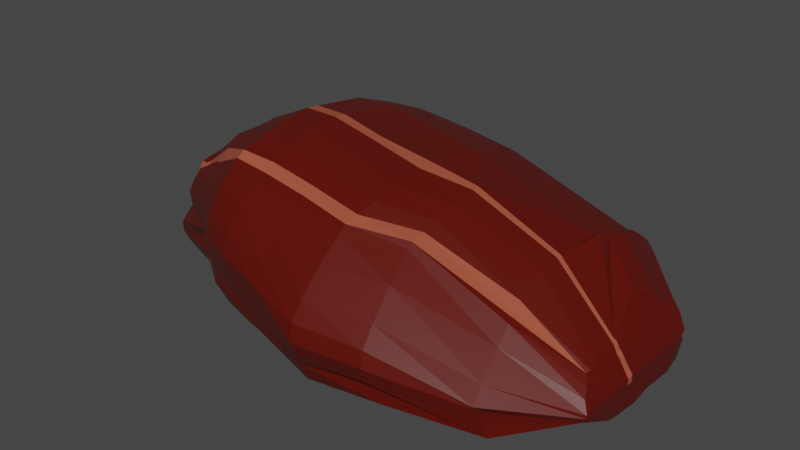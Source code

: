 # Source: Venison_meat.blend  (saved by Blender 2.90.8; exported with 4.5.12 LTS)
import bpy
from mathutils import Matrix  # noqa: F401  (used for matrix-valued properties, if any)

bpy.ops.wm.read_factory_settings(use_empty=True)
scene = bpy.context.scene
scene.name = 'Scene'

# ---- collections
col_collection = bpy.data.collections.new('Collection'); scene.collection.children.link(col_collection)

# ---- materials (node trees are filled in below, after node groups)
mat_meat_main = bpy.data.materials.new('Meat main')
mat_meat_main.alpha_threshold = 0.0
mat_meat_main.line_color = (0.0, 0.0, 0.0, 1.0)
mat_meat_light = bpy.data.materials.new('Meat light')

# ---- material node trees
mat_meat_main.use_nodes = True; mat_meat_main.node_tree.nodes.clear()
_N = mat_meat_main.node_tree.nodes; _L = mat_meat_main.node_tree.links
n0 = _N.new('ShaderNodeOutputMaterial'); n0.name = 'Material Output'; n0.location = (300, 300)
n1 = _N.new('ShaderNodeBsdfPrincipled'); n1.name = 'Principled BSDF'; n1.location = (10, 300)
n1.distribution = 'GGX'
n1.subsurface_method = 'BURLEY'
n1.inputs[0].default_value = (0.1014, 0.003628, 0.0, 1.0)
n1.inputs[2].default_value = 0.4
n1.inputs[3].default_value = 1.45
n1.inputs[27].default_value = (0.0, 0.0, 0.0, 1.0)
n1.inputs[28].default_value = 1.0
_L.new(n1.outputs[0], n0.inputs[0])
n0.is_active_output = True
mat_meat_light.use_nodes = True; mat_meat_light.node_tree.nodes.clear()
_N = mat_meat_light.node_tree.nodes; _L = mat_meat_light.node_tree.links
n0 = _N.new('ShaderNodeBsdfPrincipled'); n0.name = 'Principled BSDF'; n0.location = (10, 300)
n0.distribution = 'GGX'
n0.subsurface_method = 'BURLEY'
n0.inputs[0].default_value = (0.386, 0.08138, 0.04256, 1.0)
n0.inputs[3].default_value = 1.45
n0.inputs[27].default_value = (0.0, 0.0, 0.0, 1.0)
n0.inputs[28].default_value = 1.0
n1 = _N.new('ShaderNodeOutputMaterial'); n1.name = 'Material Output'; n1.location = (300, 300)
_L.new(n0.outputs[0], n1.inputs[0])
n1.is_active_output = True

# ---- world
world_world = bpy.data.worlds.new('World'); scene.world = world_world
world_world.use_nodes = True; world_world.node_tree.nodes.clear()
_N = world_world.node_tree.nodes; _L = world_world.node_tree.links
n0 = _N.new('ShaderNodeOutputWorld'); n0.name = 'World Output'; n0.location = (300, 300)
n1 = _N.new('ShaderNodeBackground'); n1.name = 'Background'; n1.location = (10, 300)
n1.inputs[0].default_value = (0.05088, 0.05088, 0.05088, 1.0)
_L.new(n1.outputs[0], n0.inputs[0])
n0.is_active_output = True
world_world.color = (0.05088, 0.05088, 0.05088)
world_world.use_sun_shadow = False
world_world.sun_shadow_jitter_overblur = 0.0

# ---- meshes
me_cube_001 = bpy.data.meshes.new('Cube.001')
me_cube_001.from_pydata([(-0.3245, -0.5226, 0.002848), (-0.3197, -0.3778, 0.4369), (-0.07517, 1.732, 0.008164), (-0.3235, 1.415, 0.45), (0.3432, -0.5084, 0.007492), (0.3446, -0.3767, 0.4432), (0.5635, 1.467, 0.002569), (0.375, 1.69, 0.2454), (-0.5337, 1.474, 0.008078), (-0.4946, 1.057, 0.01291), (-0.6071, 0.7055, -0.00124), (-0.5821, 0.4454, 0.005234), (-0.5759, 0.2086, 0.005708), (-0.5379, 0.02706, 0.00274), (-0.4208, -0.178, 0.01287), (-0.3251, -0.5269, 0.02414), (-0.3593, -0.5386, 0.07171), (-0.3765, -0.5244, 0.1341), (-0.3411, -0.5047, 0.1962), (-0.3347, -0.4761, 0.2648), (-0.3593, -0.4262, 0.378), (-0.3302, -0.4088, 0.4065), (-0.3922, -0.1868, 0.5518), (-0.4831, 0.03884, 0.6325), (-0.497, 0.2208, 0.6363), (-0.5084, 0.4674, 0.6047), (-0.5043, 0.7385, 0.5662), (-0.4388, 1.371, 0.4032), (-0.4387, 1.399, 0.4063), (-0.1946, 1.644, 0.3056), (-0.2832, 1.691, 0.2415), (-0.2837, 1.717, 0.2078), (-0.2702, 1.753, 0.143), (-0.2442, 1.752, 0.1241), (-0.2662, 1.752, 0.1034), (-0.2557, 1.739, 0.01173), (0.2844, 1.739, 0.01018), (0.2366, 1.747, 0.007297), (0.2157, 1.749, 0.007573), (0.1694, 1.751, 0.006506), (0.1049, 1.752, 0.005984), (0.004401, 1.747, 0.007142), (0.1519, 1.746, 0.09378), (-0.06811, 1.614, 0.3487), (0.1639, 1.669, 0.2832), (0.1589, 1.674, 0.2784), (0.1819, 1.677, 0.2728), (0.3093, 1.68, 0.2647), (0.3364, 1.682, 0.258), (0.3566, 1.686, 0.2515), (0.4137, 1.71, 0.216), (0.4493, 1.725, 0.1915), (0.4698, 1.751, 0.1444), (0.4709, 1.751, 0.1305), (0.4601, 1.751, 0.1125), (0.4437, 1.751, 0.1015), (0.4235, 1.748, 0.0938), (0.4614, -0.1823, 0.01425), (0.5972, 0.01805, 0.003386), (0.6538, 0.1952, 0.007998), (0.7086, 0.4256, 0.003509), (0.7884, 0.6803, -0.003814), (0.7362, 1.032, 0.002443), (0.5943, 1.46, 0.01168), (0.3735, 1.682, 0.2444), (0.4503, 0.931, 0.557), (0.5455, 0.6805, 0.5861), (0.5166, 0.4219, 0.6203), (0.498, 0.1898, 0.6456), (0.491, 0.01813, 0.6606), (0.4126, -0.1967, 0.5547), (0.3525, -0.4018, 0.4447), (0.3768, -0.4235, 0.3925), (0.394, -0.4433, 0.3307), (0.3377, -0.4981, 0.2141), (0.394, -0.5191, 0.1482), (0.3768, -0.5333, 0.08579), (0.3627, -0.5233, 0.04894), (-0.2603, -0.5456, 0.008235), (-0.1818, -0.5572, 0.01079), (-0.01396, -0.5665, 0.009825), (0.03968, -0.5684, 0.01349), (0.1073, -0.5651, 0.01367), (0.1993, -0.5567, 0.01234), (0.2778, -0.5447, 0.0108), (0.2826, -0.3988, 0.4617), (0.2041, -0.4044, 0.4988), (0.1121, -0.4108, 0.5111), (0.04231, -0.4212, 0.4717), (-0.01133, -0.4116, 0.5072), (-0.177, -0.4068, 0.4857), (-0.2555, -0.3993, 0.459), (-0.4331, -0.1775, 0.05615), (-0.471, -0.1958, 0.1745), (-0.4891, -0.1971, 0.248), (-0.504, -0.1986, 0.3254), (-0.4949, -0.1974, 0.4029), (-0.4683, -0.1941, 0.4764), (-0.4223, -0.1901, 0.5249), (-0.5567, 0.03257, 0.06138), (-0.6004, 0.03136, 0.1764), (-0.6159, 0.03522, 0.2635), (-0.6391, 0.03468, 0.3548), (-0.628, 0.03481, 0.4461), (-0.5949, 0.03538, 0.5333), (-0.5342, 0.03603, 0.5765), (-0.5934, 0.2182, 0.06346), (-0.6327, 0.2131, 0.1709), (-0.6399, 0.2214, 0.2587), (-0.6693, 0.2217, 0.3506), (-0.658, 0.2209, 0.4425), (-0.6244, 0.2195, 0.5304), (-0.5628, 0.2178, 0.5807), (-0.606, 0.4601, 0.05146), (-0.6344, 0.4574, 0.1552), (-0.6274, 0.4708, 0.2387), (-0.6646, 0.4719, 0.3261), (-0.6539, 0.4703, 0.4134), (-0.6223, 0.4671, 0.4968), (-0.5641, 0.4635, 0.5541), (-0.6026, 0.7243, 0.03734), (-0.6213, 0.7253, 0.1327), (-0.6019, 0.7425, 0.212), (-0.6458, 0.7439, 0.2951), (-0.6357, 0.742, 0.3782), (-0.6059, 0.7379, 0.4575), (-0.551, 0.7335, 0.5203), (-0.4919, 1.066, 0.04072), (-0.4995, 1.052, 0.1293), (-0.4947, 1.428, 0.149), (-0.5347, 1.416, 0.2087), (-0.5274, 1.402, 0.2681), (-0.506, 1.387, 0.3245), (-0.4667, 1.373, 0.3718), (-0.5625, 1.483, 0.02495), (-0.543, 1.48, 0.06766), (-0.547, 1.487, 0.1236), (-0.5161, 1.477, 0.1812), (-0.5423, 1.463, 0.2384), (-0.5584, 1.432, 0.2906), (-0.5293, 1.416, 0.3373), (-0.1488, 1.754, 0.005938), (-0.158, 1.757, 0.07344), (-0.1655, 1.758, 0.1418), (-0.1685, 1.718, 0.222), (-0.1655, 1.682, 0.2777), (-0.1692, 1.661, 0.3), (-0.1166, 1.643, 0.3355), (0.1734, 1.752, 0.09305), (-0.003233, 1.755, 0.07556), (-0.007894, 1.757, 0.1459), (-0.009878, 1.715, 0.2271), (0.1688, 1.705, 0.2376), (-0.03022, 1.657, 0.3132), (-0.07144, 1.628, 0.353), (0.125, 1.757, 0.006161), (0.1617, 1.757, 0.1261), (0.1621, 1.758, 0.1588), (0.1624, 1.724, 0.2098), (0.1624, 1.707, 0.2367), (0.1626, 1.695, 0.2493), (0.1615, 1.687, 0.2628), (0.2771, 1.754, 0.09372), (0.188, 1.756, 0.1238), (0.1897, 1.757, 0.1545), (0.1908, 1.727, 0.2046), (0.1906, 1.71, 0.2302), (0.1891, 1.698, 0.2437), (0.1856, 1.689, 0.2583), (0.322, 1.752, 0.09395), (0.3298, 1.754, 0.1197), (0.3361, 1.755, 0.1467), (0.3401, 1.73, 0.1949), (0.3392, 1.715, 0.218), (0.3325, 1.702, 0.233), (0.3199, 1.693, 0.249), (0.3595, 1.75, 0.09366), (0.3713, 1.753, 0.1144), (0.3808, 1.753, 0.1371), (0.3868, 1.735, 0.1833), (0.3857, 1.722, 0.2031), (0.3748, 1.709, 0.2203), (0.3553, 1.697, 0.2383), (0.3918, 1.749, 0.09389), (0.4076, 1.752, 0.1084), (0.4204, 1.752, 0.1254), (0.4286, 1.753, 0.1461), (0.4274, 1.731, 0.1867), (0.412, 1.717, 0.2065), (0.3851, 1.704, 0.2271), (0.6548, 1.458, 0.008668), (0.6721, 1.443, 0.08141), (0.6864, 1.436, 0.1378), (0.7159, 1.429, 0.1696), (0.6454, 1.415, 0.2213), (0.5236, 1.394, 0.308), (0.4443, 1.384, 0.3682), (0.7351, 1.029, 0.07788), (0.8082, 1.02, 0.1332), (0.8361, 1.009, 0.2078), (0.8168, 0.9997, 0.2774), (0.7415, 0.9838, 0.3478), (0.6139, 0.9595, 0.4493), (0.4769, 0.9378, 0.535), (0.8276, 0.667, 0.08243), (0.8615, 0.688, 0.1421), (0.8914, 0.6917, 0.2214), (0.873, 0.6931, 0.3002), (0.8107, 0.6913, 0.3775), (0.7019, 0.6872, 0.4789), (0.5804, 0.6827, 0.5645), (0.7695, 0.4115, 0.08709), (0.7919, 0.4312, 0.177), (0.8065, 0.4309, 0.261), (0.8161, 0.432, 0.3355), (0.7644, 0.4304, 0.4183), (0.6707, 0.4272, 0.5191), (0.5617, 0.4237, 0.5982), (0.7119, 0.171, 0.1144), (0.7191, 0.1914, 0.2075), (0.7488, 0.1942, 0.282), (0.7593, 0.1946, 0.3652), (0.7201, 0.1938, 0.454), (0.6444, 0.1923, 0.5537), (0.5503, 0.1907, 0.6247), (0.6497, -0.00268, 0.1207), (0.6616, 0.01685, 0.2047), (0.6831, 0.01708, 0.2869), (0.6937, 0.01654, 0.3723), (0.6639, 0.01667, 0.4616), (0.6027, 0.01725, 0.5567), (0.5222, 0.01789, 0.6298), (0.502, -0.2174, 0.1291), (0.489, -0.2028, 0.2029), (0.523, -0.2058, 0.2683), (0.5319, -0.2073, 0.3429), (0.5138, -0.2061, 0.4194), (0.4737, -0.2028, 0.4967), (0.4182, -0.1988, 0.5595), (0.2861, -0.546, 0.08532), (0.3012, -0.5425, 0.143), (0.3135, -0.5299, 0.2074), (0.3184, -0.4805, 0.3231), (0.3135, -0.4608, 0.4105), (0.3012, -0.442, 0.454), (0.2909, -0.4262, 0.4453), (0.2034, -0.5594, 0.09739), (0.2118, -0.5577, 0.1601), (0.2195, -0.5458, 0.2279), (0.2228, -0.4999, 0.3447), (0.2195, -0.4829, 0.4149), (0.2118, -0.4627, 0.4559), (0.2082, -0.4428, 0.4499), (0.109, -0.573, 0.09108), (0.1128, -0.572, 0.1572), (0.1164, -0.56, 0.2278), (0.118, -0.5138, 0.3458), (0.1164, -0.4961, 0.4185), (0.1128, -0.4744, 0.4621), (0.1138, -0.4522, 0.4591), (0.03968, -0.5779, 0.0885), (0.03968, -0.577, 0.1557), (0.03968, -0.5648, 0.2275), (0.03968, -0.5184, 0.3462), (0.03968, -0.5004, 0.4199), (0.03968, -0.4783, 0.4647), (0.04231, -0.4554, 0.4627), (-0.0149, -0.5744, 0.08724), (-0.01694, -0.5734, 0.1533), (-0.01892, -0.5614, 0.2239), (-0.0198, -0.5145, 0.3419), (-0.01892, -0.4968, 0.4145), (-0.01431, -0.4821, 0.42), (-0.01227, -0.4529, 0.4552), (-0.1859, -0.5641, 0.08459), (-0.1944, -0.5625, 0.1473), (-0.202, -0.5505, 0.2151), (-0.2053, -0.5023, 0.3315), (-0.202, -0.4853, 0.4018), (-0.1895, -0.4675, 0.4297), (-0.1811, -0.4404, 0.4635), (-0.2686, -0.5469, 0.08276), (-0.2838, -0.5434, 0.1405), (-0.296, -0.5309, 0.2049), (-0.3009, -0.4793, 0.3296), (-0.296, -0.4708, 0.3554), (-0.2789, -0.4494, 0.4131), (-0.2638, -0.4267, 0.4427), (-0.3798, 1.486, 0.01336), (-0.175, 1.507, 0.009955), (0.2007, 1.74, 0.09367), (0.3438, 1.468, 0.0001828), (0.4286, 1.465, 0.004364), (0.5084, 1.46, 0.005477), (0.5626, 1.454, 0.01022), (-0.2667, 0.9633, 0.01772), (-0.1822, 1.465, 0.002042), (-0.09836, 1.454, 0.002536), (0.3945, 1.048, -0.002678), (0.5779, 1.053, -0.003252), (0.6186, 1.06, -0.001215), (0.6682, 1.036, 0.01851), (-0.279, 0.4917, 0.02212), (-0.2026, 0.7503, -0.0003927), (-0.08674, 0.7401, -0.001465), (0.3954, 0.6925, 0.008245), (0.5713, 0.6954, 0.009258), (0.6327, 0.7009, 0.01194), (0.7118, 0.6867, 0.0123), (-0.3043, 0.3647, 0.01373), (-0.2327, 0.4806, 0.007077), (-0.1108, 0.4726, 0.00335), (0.3049, 0.4352, 0.000817), (0.4753, 0.4375, 0.003489), (0.5605, 0.4418, -0.0001592), (0.6427, 0.4306, 0.01991), (-0.3207, 0.1532, 0.013), (-0.2531, 0.2314, 0.0124), (-0.1247, 0.2252, 0.005725), (0.2055, 0.1994, 0.002997), (0.3688, 0.2013, 0.007567), (0.4742, 0.2051, 0.006924), (0.5735, 0.1982, 0.02291), (-0.3293, -0.02773, 0.01115), (-0.2529, 0.03971, 0.01114), (-0.1254, 0.03396, 0.00328), (0.139, 0.01601, 0.0006501), (0.2919, 0.01797, 0.006173), (0.4059, 0.02208, 0.0067), (0.5118, 0.01929, 0.01826), (-0.3303, -0.2393, 0.007804), (-0.2109, -0.1777, 0.02019), (-0.1034, -0.1835, 0.01365), (0.07262, -0.1933, 0.01176), (0.1952, -0.1912, 0.01698), (0.2933, -0.1862, 0.02499), (0.3939, -0.1838, 0.01851), (0.3571, 1.37, 0.4243), (0.2764, 1.363, 0.4539), (0.2013, 1.363, 0.4765), (0.09975, 1.362, 0.4914), (0.0722, 1.36, 0.493), (-0.1682, 1.396, 0.5), (-0.2406, 1.395, 0.4717), (0.3773, 0.931, 0.568), (0.3085, 0.9502, 0.5942), (0.2061, 0.9481, 0.6268), (0.08659, 0.9458, 0.6474), (0.04926, 0.9444, 0.6494), (-0.1781, 1.366, 0.483), (-0.3605, 1.381, 0.4277), (0.4799, 0.6824, 0.6037), (0.3988, 0.7021, 0.6373), (0.2885, 0.7059, 0.6683), (0.1274, 0.7075, 0.6864), (0.04854, 0.7245, 0.6852), (-0.197, 0.7514, 0.6672), (-0.4124, 0.7544, 0.5976), (0.4594, 0.4234, 0.6429), (0.3675, 0.4388, 0.6845), (0.2499, 0.4418, 0.7144), (0.1027, 0.443, 0.7306), (0.04889, 0.4422, 0.7266), (-0.2269, 0.4775, 0.7041), (-0.4215, 0.4798, 0.6393), (0.4471, 0.1904, 0.675), (0.3431, 0.2, 0.7257), (0.2177, 0.2012, 0.7543), (0.08115, 0.2018, 0.768), (0.01871, 0.2016, 0.7608), (-0.247, 0.2264, 0.7332), (-0.4209, 0.2288, 0.6714), (0.4531, 0.02009, 0.6862), (0.3183, 0.02227, 0.7232), (0.1928, 0.02146, 0.7495), (0.06781, 0.02111, 0.7612), (0.002308, 0.02167, 0.7522), (-0.2468, 0.03991, 0.7226), (-0.4005, 0.04332, 0.6655), (0.3485, -0.199, 0.6002), (0.2521, -0.2365, 0.6279), (0.15, -0.2039, 0.6456), (0.05524, -0.2053, 0.6538), (-0.002983, -0.2038, 0.645), (-0.2056, -0.1921, 0.6189), (-0.3199, -0.1867, 0.5972)], [], [(92, 93, 100, 99), (93, 94, 101, 100), (94, 95, 102, 101), (95, 96, 103, 102), (96, 97, 104, 103), (97, 98, 105, 104), (99, 100, 107, 106), (100, 101, 108, 107), (101, 102, 109, 108), (102, 103, 110, 109), (103, 104, 111, 110), (104, 105, 112, 111), (106, 107, 114, 113), (107, 108, 115, 114), (108, 109, 116, 115), (109, 110, 117, 116), (110, 111, 118, 117), (111, 112, 119, 118), (113, 114, 121, 120), (114, 115, 122, 121), (115, 116, 123, 122), (116, 117, 124, 123), (117, 118, 125, 124), (118, 119, 126, 125), (120, 121, 128, 127), (121, 122, 129, 128), (122, 123, 130, 129), (123, 124, 131, 130), (124, 125, 132, 131), (125, 126, 133, 132), (127, 128, 135, 134), (128, 129, 136, 135), (129, 130, 137, 136), (130, 131, 138, 137), (131, 132, 139, 138), (132, 133, 140, 139), (0, 15, 92, 14), (15, 16, 93, 92), (16, 17, 94, 93), (17, 18, 95, 94), (18, 19, 96, 95), (19, 20, 97, 96), (20, 21, 98, 97), (21, 1, 22, 98), (98, 22, 23, 105), (105, 23, 24, 112), (112, 24, 25, 119), (119, 25, 26, 126), (126, 26, 27, 133), (133, 27, 28, 140), (140, 28, 3, 29), (139, 140, 29, 30), (138, 139, 30, 31), (137, 138, 31, 32), (136, 137, 32, 33), (135, 136, 33, 34), (134, 135, 34, 35), (8, 134, 35, 2), (9, 127, 134, 8), (10, 120, 127, 9), (11, 113, 120, 10), (12, 106, 113, 11), (13, 99, 106, 12), (14, 92, 99, 13), (141, 142, 149, 148), (142, 143, 150, 149), (143, 144, 151, 150), (144, 145, 152, 151), (145, 146, 153, 152), (146, 147, 154, 153), (148, 149, 156, 155), (149, 150, 157, 156), (150, 151, 158, 157), (151, 152, 159, 158), (152, 153, 160, 159), (153, 154, 161, 160), (155, 156, 163, 162), (156, 157, 164, 163), (157, 158, 165, 164), (158, 159, 166, 165), (159, 160, 167, 166), (160, 161, 168, 167), (162, 163, 170, 169), (163, 164, 171, 170), (164, 165, 172, 171), (165, 166, 173, 172), (166, 167, 174, 173), (167, 168, 175, 174), (169, 170, 177, 176), (170, 171, 178, 177), (171, 172, 179, 178), (172, 173, 180, 179), (173, 174, 181, 180), (174, 175, 182, 181), (176, 177, 184, 183), (177, 178, 185, 184), (178, 179, 186, 185), (179, 180, 187, 186), (180, 181, 188, 187), (181, 182, 189, 188), (2, 35, 141, 42), (35, 34, 142, 141), (34, 33, 143, 142), (33, 32, 144, 143), (32, 31, 145, 144), (31, 30, 146, 145), (30, 29, 147, 146), (29, 3, 43, 147), (147, 43, 44, 154), (154, 44, 45, 161), (161, 45, 46, 168), (168, 46, 47, 175), (175, 47, 48, 182), (182, 48, 49, 189), (189, 49, 7, 50), (188, 189, 50, 51), (187, 188, 51, 52), (186, 187, 52, 53), (185, 186, 53, 54), (184, 185, 54, 55), (183, 184, 55, 56), (36, 183, 56, 6), (37, 176, 183, 36), (38, 169, 176, 37), (39, 162, 169, 38), (40, 155, 162, 39), (41, 148, 155, 40), (42, 141, 148, 41), (190, 191, 198, 197), (191, 192, 199, 198), (192, 193, 200, 199), (193, 194, 201, 200), (194, 195, 202, 201), (195, 196, 203, 202), (197, 198, 205, 204), (198, 199, 206, 205), (199, 200, 207, 206), (200, 201, 208, 207), (201, 202, 209, 208), (202, 203, 210, 209), (204, 205, 212, 211), (205, 206, 213, 212), (206, 207, 214, 213), (207, 208, 215, 214), (208, 209, 216, 215), (209, 210, 217, 216), (211, 212, 219, 218), (212, 213, 220, 219), (213, 214, 221, 220), (214, 215, 222, 221), (215, 216, 223, 222), (216, 217, 224, 223), (218, 219, 226, 225), (219, 220, 227, 226), (220, 221, 228, 227), (221, 222, 229, 228), (222, 223, 230, 229), (223, 224, 231, 230), (225, 226, 233, 232), (226, 227, 234, 233), (227, 228, 235, 234), (228, 229, 236, 235), (229, 230, 237, 236), (230, 231, 238, 237), (6, 56, 190, 63), (56, 55, 191, 190), (55, 54, 192, 191), (54, 53, 193, 192), (53, 52, 194, 193), (52, 51, 195, 194), (51, 50, 196, 195), (50, 7, 64, 196), (196, 64, 65, 203), (203, 65, 66, 210), (210, 66, 67, 217), (217, 67, 68, 224), (224, 68, 69, 231), (231, 69, 70, 238), (238, 70, 5, 71), (237, 238, 71, 72), (236, 237, 72, 73), (235, 236, 73, 74), (234, 235, 74, 75), (233, 234, 75, 76), (232, 233, 76, 77), (57, 232, 77, 4), (58, 225, 232, 57), (59, 218, 225, 58), (60, 211, 218, 59), (61, 204, 211, 60), (62, 197, 204, 61), (63, 190, 197, 62), (239, 240, 247, 246), (240, 241, 248, 247), (241, 242, 249, 248), (242, 243, 250, 249), (243, 244, 251, 250), (244, 245, 252, 251), (246, 247, 254, 253), (247, 248, 255, 254), (248, 249, 256, 255), (249, 250, 257, 256), (250, 251, 258, 257), (251, 252, 259, 258), (253, 254, 261, 260), (254, 255, 262, 261), (255, 256, 263, 262), (256, 257, 264, 263), (257, 258, 265, 264), (258, 259, 266, 265), (260, 261, 268, 267), (261, 262, 269, 268), (262, 263, 270, 269), (263, 264, 271, 270), (264, 265, 272, 271), (265, 266, 273, 272), (267, 268, 275, 274), (268, 269, 276, 275), (269, 270, 277, 276), (270, 271, 278, 277), (271, 272, 279, 278), (272, 273, 280, 279), (274, 275, 282, 281), (275, 276, 283, 282), (276, 277, 284, 283), (277, 278, 285, 284), (278, 279, 286, 285), (279, 280, 287, 286), (4, 77, 239, 84), (77, 76, 240, 239), (76, 75, 241, 240), (75, 74, 242, 241), (74, 73, 243, 242), (73, 72, 244, 243), (72, 71, 245, 244), (71, 5, 85, 245), (245, 85, 86, 252), (252, 86, 87, 259), (259, 87, 88, 266), (266, 88, 89, 273), (273, 89, 90, 280), (280, 90, 91, 287), (287, 91, 1, 21), (286, 287, 21, 20), (285, 286, 20, 19), (284, 285, 19, 18), (283, 284, 18, 17), (282, 283, 17, 16), (281, 282, 16, 15), (78, 281, 15, 0), (79, 274, 281, 78), (80, 267, 274, 79), (81, 260, 267, 80), (82, 253, 260, 81), (83, 246, 253, 82), (84, 239, 246, 83), (288, 289, 296, 295), (289, 290, 297, 296), (290, 291, 298, 297), (291, 292, 299, 298), (292, 293, 300, 299), (293, 294, 301, 300), (295, 296, 303, 302), (296, 297, 304, 303), (297, 298, 305, 304), (298, 299, 306, 305), (299, 300, 307, 306), (300, 301, 308, 307), (302, 303, 310, 309), (303, 304, 311, 310), (304, 305, 312, 311), (305, 306, 313, 312), (306, 307, 314, 313), (307, 308, 315, 314), (309, 310, 317, 316), (310, 311, 318, 317), (311, 312, 319, 318), (312, 313, 320, 319), (313, 314, 321, 320), (314, 315, 322, 321), (316, 317, 324, 323), (317, 318, 325, 324), (318, 319, 326, 325), (319, 320, 327, 326), (320, 321, 328, 327), (321, 322, 329, 328), (323, 324, 331, 330), (324, 325, 332, 331), (325, 326, 333, 332), (326, 327, 334, 333), (327, 328, 335, 334), (328, 329, 336, 335), (2, 42, 288, 8), (42, 41, 289, 288), (41, 40, 290, 289), (40, 39, 291, 290), (39, 38, 292, 291), (38, 37, 293, 292), (37, 36, 294, 293), (36, 6, 63, 294), (294, 63, 62, 301), (301, 62, 61, 308), (308, 61, 60, 315), (315, 60, 59, 322), (322, 59, 58, 329), (329, 58, 57, 336), (336, 57, 4, 84), (335, 336, 84, 83), (334, 335, 83, 82), (333, 334, 82, 81), (332, 333, 81, 80), (331, 332, 80, 79), (330, 331, 79, 78), (14, 330, 78, 0), (13, 323, 330, 14), (12, 316, 323, 13), (11, 309, 316, 12), (10, 302, 309, 11), (9, 295, 302, 10), (8, 288, 295, 9), (337, 338, 345, 344), (338, 339, 346, 345), (339, 340, 347, 346), (340, 341, 348, 347), (341, 342, 349, 348), (342, 343, 350, 349), (344, 345, 352, 351), (345, 346, 353, 352), (346, 347, 354, 353), (347, 348, 355, 354), (348, 349, 356, 355), (349, 350, 357, 356), (351, 352, 359, 358), (352, 353, 360, 359), (353, 354, 361, 360), (354, 355, 362, 361), (355, 356, 363, 362), (356, 357, 364, 363), (358, 359, 366, 365), (359, 360, 367, 366), (360, 361, 368, 367), (361, 362, 369, 368), (362, 363, 370, 369), (363, 364, 371, 370), (365, 366, 373, 372), (366, 367, 374, 373), (367, 368, 375, 374), (368, 369, 376, 375), (369, 370, 377, 376), (370, 371, 378, 377), (372, 373, 380, 379), (373, 374, 381, 380), (374, 375, 382, 381), (375, 376, 383, 382), (376, 377, 384, 383), (377, 378, 385, 384), (7, 49, 337, 64), (49, 48, 338, 337), (48, 47, 339, 338), (47, 46, 340, 339), (46, 45, 341, 340), (45, 44, 342, 341), (44, 43, 343, 342), (43, 3, 28, 343), (343, 28, 27, 350), (350, 27, 26, 357), (357, 26, 25, 364), (364, 25, 24, 371), (371, 24, 23, 378), (378, 23, 22, 385), (385, 22, 1, 91), (384, 385, 91, 90), (383, 384, 90, 89), (382, 383, 89, 88), (381, 382, 88, 87), (380, 381, 87, 86), (379, 380, 86, 85), (70, 379, 85, 5), (69, 372, 379, 70), (68, 365, 372, 69), (67, 358, 365, 68), (66, 351, 358, 67), (65, 344, 351, 66), (64, 337, 344, 65)])
me_cube_001.polygons.foreach_set('material_index', [0, 0, 0, 0, 0, 0, 0, 0, 0, 0, 0, 0, 0, 0, 0, 0, 0, 0, 0, 0, 0, 0, 0, 0, 0, 0, 0, 0, 0, 0, 0, 0, 0, 0, 0, 0, 0, 0, 0, 0, 0, 0, 0, 0, 0, 0, 0, 0, 0, 0, 0, 0, 0, 0, 0, 0, 0, 0, 0, 0, 0, 0, 0, 0, 0, 0, 0, 0, 0, 0, 0, 0, 0, 0, 0, 0, 0, 1, 1, 1, 1, 1, 0, 0, 0, 0, 0, 0, 0, 0, 0, 0, 0, 0, 0, 0, 0, 0, 0, 0, 0, 0, 0, 0, 0, 0, 0, 0, 0, 0, 1, 0, 0, 0, 0, 0, 0, 0, 0, 0, 0, 0, 0, 0, 0, 0, 0, 0, 0, 0, 0, 0, 0, 0, 0, 0, 0, 0, 0, 0, 0, 0, 0, 0, 0, 0, 0, 0, 0, 0, 0, 0, 0, 0, 0, 0, 0, 0, 0, 0, 0, 0, 0, 0, 0, 0, 0, 0, 0, 0, 0, 0, 0, 0, 0, 0, 0, 0, 0, 0, 0, 0, 0, 0, 0, 0, 0, 0, 0, 0, 0, 0, 0, 0, 0, 0, 0, 0, 0, 0, 0, 0, 0, 0, 0, 0, 0, 0, 0, 0, 1, 1, 1, 1, 1, 1, 0, 0, 0, 0, 0, 0, 0, 0, 0, 0, 0, 0, 0, 0, 0, 0, 0, 1, 1, 1, 0, 0, 0, 1, 0, 0, 0, 0, 0, 0, 0, 0, 0, 0, 0, 0, 1, 0, 0, 0, 0, 0, 0, 0, 0, 0, 0, 0, 0, 0, 0, 0, 0, 0, 0, 0, 0, 0, 0, 0, 0, 0, 0, 0, 0, 0, 0, 0, 0, 0, 0, 0, 0, 0, 0, 0, 0, 0, 0, 0, 0, 0, 0, 0, 0, 0, 0, 0, 0, 0, 0, 0, 0, 0, 0, 0, 0, 0, 0, 0, 0, 0, 0, 0, 0, 0, 0, 1, 0, 0, 0, 0, 0, 1, 0, 0, 0, 0, 0, 1, 0, 0, 0, 0, 0, 1, 0, 0, 0, 0, 0, 1, 0, 0, 0, 0, 0, 1, 0, 0, 0, 0, 0, 0, 1, 0, 0, 0, 0, 0, 0, 0, 0, 0, 0, 0, 0, 1, 0, 0, 0, 1, 1, 1, 1, 1, 1, 1])
_uv = me_cube_001.uv_layers.new(name='UVMap')
_uv.uv.foreach_set('vector', [0.4062, 0.07319, 0.4375, 0.07319, 0.4375, 0.1097, 0.4062, 0.1097, 0.4375, 0.07319, 0.4687, 0.07319, 0.4687, 0.1097, 0.4375, 0.1097, 0.4687, 0.07319, 0.5, 0.07319, 0.5, 0.1097, 0.4687, 0.1097, 0.5, 0.07319, 0.5312, 0.07319, 0.5312, 0.1097, 0.5, 0.1097, 0.5312, 0.07319, 0.5625, 0.07319, 0.5625, 0.1097, 0.5312, 0.1097, 0.5625, 0.07319, 0.5938, 0.07319, 0.5938, 0.1097, 0.5625, 0.1097, 0.4062, 0.1097, 0.4375, 0.1097, 0.4375, 0.1358, 0.4062, 0.1358, 0.4375, 0.1097, 0.4687, 0.1097, 0.4688, 0.1358, 0.4375, 0.1358, 0.4687, 0.1097, 0.5, 0.1097, 0.5, 0.1358, 0.4688, 0.1358, 0.5, 0.1097, 0.5312, 0.1097, 0.5312, 0.1358, 0.5, 0.1358, 0.5312, 0.1097, 0.5625, 0.1097, 0.5625, 0.1358, 0.5312, 0.1358, 0.5625, 0.1097, 0.5938, 0.1097, 0.5938, 0.1358, 0.5625, 0.1358, 0.4062, 0.1358, 0.4375, 0.1358, 0.4375, 0.1625, 0.4062, 0.1625, 0.4375, 0.1358, 0.4688, 0.1358, 0.4688, 0.1625, 0.4375, 0.1625, 0.4688, 0.1358, 0.5, 0.1358, 0.5, 0.1625, 0.4688, 0.1625, 0.5, 0.1358, 0.5312, 0.1358, 0.5312, 0.1625, 0.5, 0.1625, 0.5312, 0.1358, 0.5625, 0.1358, 0.5625, 0.1625, 0.5312, 0.1625, 0.5625, 0.1358, 0.5938, 0.1358, 0.5938, 0.1625, 0.5625, 0.1625, 0.4062, 0.1625, 0.4375, 0.1625, 0.4375, 0.1779, 0.4062, 0.1779, 0.4375, 0.1625, 0.4688, 0.1625, 0.4688, 0.1779, 0.4375, 0.1779, 0.4688, 0.1625, 0.5, 0.1625, 0.5, 0.1779, 0.4688, 0.1779, 0.5, 0.1625, 0.5312, 0.1625, 0.5312, 0.1779, 0.5, 0.1779, 0.5312, 0.1625, 0.5625, 0.1625, 0.5625, 0.1779, 0.5312, 0.1779, 0.5625, 0.1625, 0.5938, 0.1625, 0.5938, 0.1779, 0.5625, 0.1779, 0.4062, 0.1779, 0.4375, 0.1779, 0.4375, 0.1875, 0.4063, 0.1875, 0.4375, 0.1779, 0.4688, 0.1779, 0.4688, 0.1875, 0.4375, 0.1875, 0.4688, 0.1779, 0.5, 0.1779, 0.5, 0.1875, 0.4688, 0.1875, 0.5, 0.1779, 0.5312, 0.1779, 0.5312, 0.1875, 0.5, 0.1875, 0.5312, 0.1779, 0.5625, 0.1779, 0.5625, 0.1875, 0.5312, 0.1875, 0.5625, 0.1779, 0.5938, 0.1779, 0.5938, 0.1875, 0.5625, 0.1875, 0.4063, 0.1875, 0.4375, 0.1875, 0.4375, 0.2188, 0.4063, 0.2188, 0.4375, 0.1875, 0.4688, 0.1875, 0.4688, 0.2188, 0.4375, 0.2188, 0.4688, 0.1875, 0.5, 0.1875, 0.5, 0.2188, 0.4688, 0.2188, 0.5, 0.1875, 0.5312, 0.1875, 0.5313, 0.2188, 0.5, 0.2188, 0.5312, 0.1875, 0.5625, 0.1875, 0.5625, 0.2188, 0.5313, 0.2188, 0.5625, 0.1875, 0.5938, 0.1875, 0.5938, 0.2188, 0.5625, 0.2188, 0.375, 0.01671, 0.4063, 0.0, 0.4062, 0.07319, 0.375, 0.07319, 0.4063, 0.0, 0.4375, 0.0, 0.4375, 0.07319, 0.4062, 0.07319, 0.4375, 0.0, 0.4688, 0.0, 0.4687, 0.07319, 0.4375, 0.07319, 0.4688, 0.0, 0.5, 0.0, 0.5, 0.07319, 0.4687, 0.07319, 0.5, 0.0, 0.5313, 0.0, 0.5312, 0.07319, 0.5, 0.07319, 0.5313, 0.0, 0.5625, 0.0, 0.5625, 0.07319, 0.5312, 0.07319, 0.5625, 0.0, 0.5938, 0.0, 0.5938, 0.07319, 0.5625, 0.07319, 0.5938, 0.0, 0.625, 0.01671, 0.625, 0.07319, 0.5938, 0.07319, 0.5938, 0.07319, 0.625, 0.07319, 0.625, 0.1097, 0.5938, 0.1097, 0.5938, 0.1097, 0.625, 0.1097, 0.625, 0.1358, 0.5938, 0.1358, 0.5938, 0.1358, 0.625, 0.1358, 0.625, 0.1625, 0.5938, 0.1625, 0.5938, 0.1625, 0.625, 0.1625, 0.625, 0.1779, 0.5938, 0.1779, 0.5938, 0.1779, 0.625, 0.1779, 0.625, 0.1875, 0.5938, 0.1875, 0.5938, 0.1875, 0.625, 0.1875, 0.625, 0.2188, 0.5938, 0.2188, 0.5938, 0.2188, 0.625, 0.2188, 0.625, 0.25, 0.5938, 0.25, 0.5625, 0.2188, 0.5938, 0.2188, 0.5938, 0.25, 0.5625, 0.25, 0.5313, 0.2188, 0.5625, 0.2188, 0.5625, 0.25, 0.5312, 0.25, 0.5, 0.2188, 0.5313, 0.2188, 0.5312, 0.25, 0.5, 0.25, 0.4688, 0.2188, 0.5, 0.2188, 0.5, 0.25, 0.4688, 0.25, 0.4375, 0.2188, 0.4688, 0.2188, 0.4688, 0.25, 0.4375, 0.25, 0.4063, 0.2188, 0.4375, 0.2188, 0.4375, 0.25, 0.4063, 0.25, 0.375, 0.2188, 0.4063, 0.2188, 0.4063, 0.25, 0.375, 0.25, 0.375, 0.1875, 0.4063, 0.1875, 0.4063, 0.2188, 0.375, 0.2188, 0.375, 0.1779, 0.4062, 0.1779, 0.4063, 0.1875, 0.375, 0.1875, 0.375, 0.1625, 0.4062, 0.1625, 0.4062, 0.1779, 0.375, 0.1779, 0.375, 0.1358, 0.4062, 0.1358, 0.4062, 0.1625, 0.375, 0.1625, 0.375, 0.1097, 0.4062, 0.1097, 0.4062, 0.1358, 0.375, 0.1358, 0.375, 0.07319, 0.4062, 0.07319, 0.4062, 0.1097, 0.375, 0.1097, 0.4062, 0.2812, 0.4375, 0.2812, 0.4372, 0.3121, 0.4058, 0.312, 0.4375, 0.2812, 0.4687, 0.2812, 0.4686, 0.3122, 0.4372, 0.3121, 0.4687, 0.2812, 0.5, 0.2812, 0.5, 0.3123, 0.4686, 0.3122, 0.5, 0.2812, 0.5313, 0.2812, 0.5314, 0.3122, 0.5, 0.3123, 0.5313, 0.2812, 0.5625, 0.2812, 0.5628, 0.3121, 0.5314, 0.3122, 0.5625, 0.2812, 0.5938, 0.2812, 0.5942, 0.312, 0.5628, 0.3121, 0.4058, 0.312, 0.4372, 0.3121, 0.4346, 0.3689, 0.4015, 0.3673, 0.4372, 0.3121, 0.4686, 0.3122, 0.4673, 0.3699, 0.4346, 0.3689, 0.4686, 0.3122, 0.5, 0.3123, 0.5, 0.3702, 0.4673, 0.3699, 0.5, 0.3123, 0.5314, 0.3122, 0.5327, 0.3699, 0.5, 0.3702, 0.5314, 0.3122, 0.5628, 0.3121, 0.5654, 0.3689, 0.5327, 0.3699, 0.5628, 0.3121, 0.5942, 0.312, 0.5985, 0.3673, 0.5654, 0.3689, 0.4015, 0.3673, 0.4346, 0.3689, 0.4319, 0.4071, 0.397, 0.4039, 0.4346, 0.3689, 0.4673, 0.3699, 0.4661, 0.409, 0.4319, 0.4071, 0.4673, 0.3699, 0.5, 0.3702, 0.5, 0.4097, 0.4661, 0.409, 0.5, 0.3702, 0.5327, 0.3699, 0.5339, 0.409, 0.5, 0.4097, 0.5327, 0.3699, 0.5654, 0.3689, 0.5681, 0.4071, 0.5339, 0.409, 0.5654, 0.3689, 0.5985, 0.3673, 0.603, 0.4039, 0.5681, 0.4071, 0.397, 0.4039, 0.4319, 0.4071, 0.429, 0.4402, 0.392, 0.435, 0.4319, 0.4071, 0.4661, 0.409, 0.4648, 0.4432, 0.429, 0.4402, 0.4661, 0.409, 0.5, 0.4097, 0.5, 0.4442, 0.4648, 0.4432, 0.5, 0.4097, 0.5339, 0.409, 0.5352, 0.4432, 0.5, 0.4442, 0.5339, 0.409, 0.5681, 0.4071, 0.571, 0.4402, 0.5352, 0.4432, 0.5681, 0.4071, 0.603, 0.4039, 0.608, 0.435, 0.571, 0.4402, 0.392, 0.435, 0.429, 0.4402, 0.427, 0.4635, 0.388, 0.4566, 0.429, 0.4402, 0.4648, 0.4432, 0.4639, 0.4674, 0.427, 0.4635, 0.4648, 0.4432, 0.5, 0.4442, 0.5, 0.4686, 0.4639, 0.4674, 0.5, 0.4442, 0.5352, 0.4432, 0.5361, 0.4674, 0.5, 0.4686, 0.5352, 0.4432, 0.571, 0.4402, 0.573, 0.4635, 0.5361, 0.4674, 0.571, 0.4402, 0.608, 0.435, 0.612, 0.4566, 0.573, 0.4635, 0.388, 0.4566, 0.427, 0.4635, 0.4258, 0.4787, 0.3856, 0.4705, 0.427, 0.4635, 0.4639, 0.4674, 0.4635, 0.4831, 0.4258, 0.4787, 0.4639, 0.4674, 0.5, 0.4686, 0.5, 0.4845, 0.4635, 0.4831, 0.5, 0.4686, 0.5361, 0.4674, 0.5365, 0.4831, 0.5, 0.4845, 0.5361, 0.4674, 0.573, 0.4635, 0.5742, 0.4787, 0.5365, 0.4831, 0.573, 0.4635, 0.612, 0.4566, 0.6144, 0.4705, 0.5742, 0.4787, 0.375, 0.25, 0.4063, 0.25, 0.4062, 0.2812, 0.3749, 0.2812, 0.4063, 0.25, 0.4375, 0.25, 0.4375, 0.2812, 0.4062, 0.2812, 0.4375, 0.25, 0.4688, 0.25, 0.4687, 0.2812, 0.4375, 0.2812, 0.4688, 0.25, 0.5, 0.25, 0.5, 0.2812, 0.4687, 0.2812, 0.5, 0.25, 0.5312, 0.25, 0.5313, 0.2812, 0.5, 0.2812, 0.5312, 0.25, 0.5625, 0.25, 0.5625, 0.2812, 0.5313, 0.2812, 0.5625, 0.25, 0.5938, 0.25, 0.5938, 0.2812, 0.5625, 0.2812, 0.5938, 0.25, 0.625, 0.25, 0.6251, 0.2812, 0.5938, 0.2812, 0.5938, 0.2812, 0.6251, 0.2812, 0.6257, 0.3118, 0.5942, 0.312, 0.5942, 0.312, 0.6257, 0.3118, 0.6323, 0.3648, 0.5985, 0.3673, 0.5985, 0.3673, 0.6323, 0.3648, 0.6397, 0.3985, 0.603, 0.4039, 0.603, 0.4039, 0.6397, 0.3985, 0.6486, 0.4257, 0.608, 0.435, 0.608, 0.435, 0.6486, 0.4257, 0.6566, 0.4432, 0.612, 0.4566, 0.612, 0.4566, 0.6566, 0.4432, 0.6628, 0.4534, 0.6144, 0.4705, 0.6144, 0.4705, 0.6628, 0.4534, 0.6667, 0.4583, 0.6153, 0.4784, 0.5742, 0.4787, 0.6144, 0.4705, 0.6153, 0.4784, 0.5745, 0.4871, 0.5365, 0.4831, 0.5742, 0.4787, 0.5745, 0.4871, 0.5367, 0.4917, 0.5, 0.4845, 0.5365, 0.4831, 0.5367, 0.4917, 0.5, 0.4931, 0.4635, 0.4831, 0.5, 0.4845, 0.5, 0.4931, 0.4633, 0.4917, 0.4258, 0.4787, 0.4635, 0.4831, 0.4633, 0.4917, 0.4255, 0.4871, 0.3856, 0.4705, 0.4258, 0.4787, 0.4255, 0.4871, 0.3847, 0.4784, 0.3471, 0.4408, 0.3856, 0.4705, 0.3847, 0.4784, 0.3333, 0.4583, 0.3574, 0.4199, 0.388, 0.4566, 0.3856, 0.4705, 0.3471, 0.4408, 0.3602, 0.411, 0.392, 0.435, 0.388, 0.4566, 0.3574, 0.4199, 0.3649, 0.391, 0.397, 0.4039, 0.392, 0.435, 0.3602, 0.411, 0.3696, 0.3617, 0.4015, 0.3673, 0.397, 0.4039, 0.3649, 0.391, 0.3743, 0.3118, 0.4058, 0.312, 0.4015, 0.3673, 0.3696, 0.3617, 0.3749, 0.2812, 0.4062, 0.2812, 0.4058, 0.312, 0.3743, 0.3118, 0.3892, 0.5142, 0.427, 0.52, 0.4297, 0.5547, 0.395, 0.552, 0.427, 0.52, 0.4638, 0.5237, 0.4649, 0.5569, 0.4297, 0.5547, 0.4638, 0.5237, 0.5, 0.5249, 0.5, 0.5577, 0.4649, 0.5569, 0.5, 0.5249, 0.5362, 0.5237, 0.5351, 0.5569, 0.5, 0.5577, 0.5362, 0.5237, 0.573, 0.52, 0.5703, 0.5547, 0.5351, 0.5569, 0.573, 0.52, 0.6108, 0.5142, 0.605, 0.552, 0.5703, 0.5547, 0.395, 0.552, 0.4297, 0.5547, 0.4304, 0.5655, 0.3961, 0.5633, 0.4297, 0.5547, 0.4649, 0.5569, 0.4651, 0.5673, 0.4304, 0.5655, 0.4649, 0.5569, 0.5, 0.5577, 0.5, 0.568, 0.4651, 0.5673, 0.5, 0.5577, 0.5351, 0.5569, 0.5349, 0.5673, 0.5, 0.568, 0.5351, 0.5569, 0.5703, 0.5547, 0.5696, 0.5655, 0.5349, 0.5673, 0.5703, 0.5547, 0.605, 0.552, 0.6039, 0.5633, 0.5696, 0.5655, 0.3961, 0.5633, 0.4304, 0.5655, 0.4311, 0.5828, 0.3972, 0.5812, 0.4304, 0.5655, 0.4651, 0.5673, 0.4654, 0.5841, 0.4311, 0.5828, 0.4651, 0.5673, 0.5, 0.568, 0.5, 0.5846, 0.4654, 0.5841, 0.5, 0.568, 0.5349, 0.5673, 0.5346, 0.5841, 0.5, 0.5846, 0.5349, 0.5673, 0.5696, 0.5655, 0.5689, 0.5828, 0.5346, 0.5841, 0.5696, 0.5655, 0.6039, 0.5633, 0.6028, 0.5812, 0.5689, 0.5828, 0.3972, 0.5812, 0.4311, 0.5828, 0.4314, 0.6129, 0.3978, 0.6123, 0.4311, 0.5828, 0.4654, 0.5841, 0.4656, 0.6133, 0.4314, 0.6129, 0.4654, 0.5841, 0.5, 0.5846, 0.5, 0.6134, 0.4656, 0.6133, 0.5, 0.5846, 0.5346, 0.5841, 0.5344, 0.6133, 0.5, 0.6134, 0.5346, 0.5841, 0.5689, 0.5828, 0.5686, 0.6129, 0.5344, 0.6133, 0.5689, 0.5828, 0.6028, 0.5812, 0.6022, 0.6123, 0.5686, 0.6129, 0.3978, 0.6123, 0.4314, 0.6129, 0.4308, 0.6422, 0.3968, 0.6429, 0.4314, 0.6129, 0.4656, 0.6133, 0.4653, 0.6417, 0.4308, 0.6422, 0.4656, 0.6133, 0.5, 0.6134, 0.5, 0.6415, 0.4653, 0.6417, 0.5, 0.6134, 0.5344, 0.6133, 0.5347, 0.6417, 0.5, 0.6415, 0.5344, 0.6133, 0.5686, 0.6129, 0.5692, 0.6422, 0.5347, 0.6417, 0.5686, 0.6129, 0.6022, 0.6123, 0.6047, 0.6162, 0.5692, 0.6422, 0.3968, 0.6429, 0.4308, 0.6422, 0.429, 0.6831, 0.3932, 0.6861, 0.4308, 0.6422, 0.4653, 0.6417, 0.4646, 0.6811, 0.429, 0.6831, 0.4653, 0.6417, 0.5, 0.6415, 0.5, 0.6804, 0.4646, 0.6811, 0.5, 0.6415, 0.5347, 0.6417, 0.5354, 0.6811, 0.5, 0.6804, 0.5347, 0.6417, 0.5692, 0.6422, 0.571, 0.6831, 0.5354, 0.6811, 0.5692, 0.6422, 0.6047, 0.6162, -0.07378, 0.3254, 0.571, 0.6831, 0.3333, 0.4583, 0.3847, 0.4784, 0.3892, 0.5142, 0.3534, 0.5097, 0.3847, 0.4784, 0.4255, 0.4871, 0.427, 0.52, 0.3892, 0.5142, 0.4255, 0.4871, 0.4633, 0.4917, 0.4638, 0.5237, 0.427, 0.52, 0.4633, 0.4917, 0.5, 0.4931, 0.5, 0.5249, 0.4638, 0.5237, 0.5, 0.4931, 0.5367, 0.4917, 0.5362, 0.5237, 0.5, 0.5249, 0.5367, 0.4917, 0.5745, 0.4871, 0.573, 0.52, 0.5362, 0.5237, 0.5745, 0.4871, 0.6153, 0.4784, 0.6108, 0.5142, 0.573, 0.52, 0.6153, 0.4784, 0.6667, 0.4583, 0.6605, 0.4741, 0.6108, 0.5142, 0.6108, 0.5142, 0.6605, 0.4741, 0.6379, 0.5505, 0.605, 0.552, 0.605, 0.552, 0.6379, 0.5505, 0.6365, 0.5621, 0.6039, 0.5633, 0.6039, 0.5633, 0.6365, 0.5621, 0.6352, 0.5804, 0.6028, 0.5812, 0.6028, 0.5812, 0.6352, 0.5804, 0.6345, 0.612, 0.6022, 0.6123, 0.6022, 0.6123, 0.6345, 0.612, 0.6152, 0.6175, 0.6047, 0.6162, 0.6047, 0.6162, 0.6152, 0.6175, 0.2085, 0.464, -0.07378, 0.3254, -0.07378, 0.3254, 0.2085, 0.464, 0.656, 0.7642, 0.6153, 0.7716, 0.571, 0.6831, -0.07378, 0.3254, 0.6153, 0.7716, 0.5745, 0.7629, 0.5354, 0.6811, 0.571, 0.6831, 0.5745, 0.7629, 0.5367, 0.7583, 0.5, 0.6804, 0.5354, 0.6811, 0.5367, 0.7583, 0.5, 0.7569, 0.4646, 0.6811, 0.5, 0.6804, 0.5, 0.7569, 0.4633, 0.7583, 0.429, 0.6831, 0.4646, 0.6811, 0.4633, 0.7583, 0.4255, 0.7629, 0.3932, 0.6861, 0.429, 0.6831, 0.4255, 0.7629, 0.3847, 0.7716, 0.4023, 0.6627, 0.3932, 0.6861, 0.3847, 0.7716, 0.344, 0.7642, 0.3643, 0.6432, 0.3968, 0.6429, 0.3932, 0.6861, 0.4023, 0.6627, 0.3655, 0.612, 0.3978, 0.6123, 0.3968, 0.6429, 0.3643, 0.6432, 0.3648, 0.5804, 0.3972, 0.5812, 0.3978, 0.6123, 0.3655, 0.612, 0.3635, 0.5621, 0.3961, 0.5633, 0.3972, 0.5812, 0.3648, 0.5804, 0.3621, 0.5505, 0.395, 0.552, 0.3961, 0.5633, 0.3635, 0.5621, 0.3534, 0.5097, 0.3892, 0.5142, 0.395, 0.552, 0.3621, 0.5505, 0.3878, 0.7998, 0.4267, 0.7928, 0.4296, 0.821, 0.3937, 0.8252, 0.4267, 0.7928, 0.4638, 0.7889, 0.465, 0.8184, 0.4296, 0.821, 0.4638, 0.7889, 0.5, 0.7876, 0.5, 0.8175, 0.465, 0.8184, 0.5, 0.7876, 0.5362, 0.7889, 0.535, 0.8184, 0.5, 0.8175, 0.5362, 0.7889, 0.5733, 0.7928, 0.5704, 0.821, 0.535, 0.8184, 0.5733, 0.7928, 0.6122, 0.7998, 0.6063, 0.8252, 0.5704, 0.821, 0.3937, 0.8252, 0.4296, 0.821, 0.4325, 0.8491, 0.3987, 0.8514, 0.4296, 0.821, 0.465, 0.8184, 0.4663, 0.8476, 0.4325, 0.8491, 0.465, 0.8184, 0.5, 0.8175, 0.5, 0.847, 0.4663, 0.8476, 0.5, 0.8175, 0.535, 0.8184, 0.5337, 0.8476, 0.5, 0.847, 0.535, 0.8184, 0.5704, 0.821, 0.5675, 0.8491, 0.5337, 0.8476, 0.5704, 0.821, 0.6063, 0.8252, 0.6013, 0.8514, 0.5675, 0.8491, 0.3987, 0.8514, 0.4325, 0.8491, 0.4349, 0.8778, 0.4023, 0.8789, 0.4325, 0.8491, 0.4663, 0.8476, 0.4674, 0.877, 0.4349, 0.8778, 0.4663, 0.8476, 0.5, 0.847, 0.5, 0.8767, 0.4674, 0.877, 0.5, 0.847, 0.5337, 0.8476, 0.5326, 0.877, 0.5, 0.8767, 0.5337, 0.8476, 0.5675, 0.8491, 0.5651, 0.8778, 0.5326, 0.877, 0.5675, 0.8491, 0.6013, 0.8514, 0.5977, 0.8789, 0.5651, 0.8778, 0.4023, 0.8789, 0.4349, 0.8778, 0.4364, 0.9074, 0.4046, 0.9079, 0.4349, 0.8778, 0.4674, 0.877, 0.4682, 0.9071, 0.4364, 0.9074, 0.4674, 0.877, 0.5, 0.8767, 0.5, 0.907, 0.4682, 0.9071, 0.5, 0.8767, 0.5326, 0.877, 0.5318, 0.9071, 0.5, 0.907, 0.5326, 0.877, 0.5651, 0.8778, 0.5636, 0.9074, 0.5318, 0.9071, 0.5651, 0.8778, 0.5977, 0.8789, 0.5954, 0.9079, 0.5636, 0.9074, 0.4046, 0.9079, 0.4364, 0.9074, 0.4372, 0.9379, 0.4058, 0.938, 0.4364, 0.9074, 0.4682, 0.9071, 0.4686, 0.9378, 0.4372, 0.9379, 0.4682, 0.9071, 0.5, 0.907, 0.5, 0.9377, 0.4686, 0.9378, 0.5, 0.907, 0.5318, 0.9071, 0.5314, 0.9378, 0.5, 0.9377, 0.5318, 0.9071, 0.5636, 0.9074, 0.5628, 0.9379, 0.5314, 0.9378, 0.5636, 0.9074, 0.5954, 0.9079, 0.5942, 0.938, 0.5628, 0.9379, 0.4058, 0.938, 0.4372, 0.9379, 0.4375, 0.9688, 0.4062, 0.9688, 0.4372, 0.9379, 0.4686, 0.9378, 0.4687, 0.9688, 0.4375, 0.9688, 0.4686, 0.9378, 0.5, 0.9377, 0.5, 0.9688, 0.4687, 0.9688, 0.5, 0.9377, 0.5314, 0.9378, 0.5313, 0.9688, 0.5, 0.9688, 0.5314, 0.9378, 0.5628, 0.9379, 0.5625, 0.9688, 0.5313, 0.9688, 0.5628, 0.9379, 0.5942, 0.938, 0.5938, 0.9688, 0.5625, 0.9688, 0.344, 0.7642, 0.3847, 0.7716, 0.3878, 0.7998, 0.3471, 0.8092, 0.3847, 0.7716, 0.4255, 0.7629, 0.4267, 0.7928, 0.3878, 0.7998, 0.4255, 0.7629, 0.4633, 0.7583, 0.4638, 0.7889, 0.4267, 0.7928, 0.4633, 0.7583, 0.5, 0.7569, 0.5, 0.7876, 0.4638, 0.7889, 0.5, 0.7569, 0.5367, 0.7583, 0.5362, 0.7889, 0.5, 0.7876, 0.5367, 0.7583, 0.5745, 0.7629, 0.5733, 0.7928, 0.5362, 0.7889, 0.5745, 0.7629, 0.6153, 0.7716, 0.6122, 0.7998, 0.5733, 0.7928, 0.6153, 0.7716, 0.656, 0.7642, 0.6529, 0.8092, 0.6122, 0.7998, 0.6122, 0.7998, 0.6529, 0.8092, 0.6426, 0.8301, 0.6063, 0.8252, 0.6063, 0.8252, 0.6426, 0.8301, 0.6352, 0.8539, 0.6013, 0.8514, 0.6013, 0.8514, 0.6352, 0.8539, 0.6302, 0.8802, 0.5977, 0.8789, 0.5977, 0.8789, 0.6302, 0.8802, 0.6272, 0.9084, 0.5954, 0.9079, 0.5954, 0.9079, 0.6272, 0.9084, 0.6257, 0.9382, 0.5942, 0.938, 0.5942, 0.938, 0.6257, 0.9382, 0.6251, 0.9688, 0.5938, 0.9688, 0.5938, 0.9688, 0.6251, 0.9688, 0.6279, 1.009, 0.5938, 1.0, 0.5625, 0.9688, 0.5938, 0.9688, 0.5938, 1.0, 0.5625, 1.0, 0.5313, 0.9688, 0.5625, 0.9688, 0.5625, 1.0, 0.5313, 1.0, 0.5, 0.9688, 0.5313, 0.9688, 0.5313, 1.0, 0.5, 1.0, 0.4687, 0.9688, 0.5, 0.9688, 0.5, 1.0, 0.4688, 1.0, 0.4375, 0.9688, 0.4687, 0.9688, 0.4688, 1.0, 0.4375, 1.0, 0.4062, 0.9688, 0.4375, 0.9688, 0.4375, 1.0, 0.4063, 1.0, 0.3749, 0.9688, 0.4062, 0.9688, 0.4063, 1.0, 0.3384, 1.025, 0.3743, 0.9382, 0.4058, 0.938, 0.4062, 0.9688, 0.3749, 0.9688, 0.3728, 0.9084, 0.4046, 0.9079, 0.4058, 0.938, 0.3743, 0.9382, 0.3698, 0.8802, 0.4023, 0.8789, 0.4046, 0.9079, 0.3728, 0.9084, 0.3648, 0.8539, 0.3987, 0.8514, 0.4023, 0.8789, 0.3698, 0.8802, 0.3574, 0.8301, 0.3937, 0.8252, 0.3987, 0.8514, 0.3648, 0.8539, 0.3471, 0.8092, 0.3878, 0.7998, 0.3937, 0.8252, 0.3574, 0.8301, 0.1562, 0.5312, 0.187, 0.5308, 0.1871, 0.5622, 0.1562, 0.5408, 0.187, 0.5308, 0.2171, 0.5296, 0.2176, 0.5614, 0.1871, 0.5622, 0.2171, 0.5296, 0.2461, 0.5273, 0.2472, 0.5599, 0.2176, 0.5614, 0.2461, 0.5273, 0.2736, 0.5237, 0.2935, 0.5557, 0.2472, 0.5599, 0.2736, 0.5237, 0.2998, 0.5187, 0.304, 0.5546, 0.2935, 0.5557, 0.2998, 0.5187, 0.3252, 0.5128, 0.3322, 0.5517, 0.304, 0.5546, 0.1562, 0.5408, 0.1871, 0.5622, 0.1872, 0.5718, 0.1782, 0.5719, 0.1871, 0.5622, 0.2176, 0.5614, 0.2177, 0.5712, 0.1872, 0.5718, 0.2176, 0.5614, 0.2472, 0.5599, 0.2474, 0.5699, 0.2177, 0.5712, 0.2472, 0.5599, 0.2935, 0.5557, 0.2885, 0.5666, 0.2474, 0.5699, 0.2935, 0.5557, 0.304, 0.5546, 0.3048, 0.5654, 0.2885, 0.5666, 0.304, 0.5546, 0.3322, 0.5517, 0.3334, 0.5631, 0.3048, 0.5654, 0.1782, 0.5719, 0.1872, 0.5718, 0.1872, 0.5873, 0.1696, 0.5779, 0.1872, 0.5718, 0.2177, 0.5712, 0.2178, 0.5868, 0.1872, 0.5873, 0.2177, 0.5712, 0.2474, 0.5699, 0.2477, 0.5859, 0.2178, 0.5868, 0.2474, 0.5699, 0.2885, 0.5666, 0.2855, 0.5836, 0.2477, 0.5859, 0.2885, 0.5666, 0.3048, 0.5654, 0.3056, 0.5827, 0.2855, 0.5836, 0.3048, 0.5654, 0.3334, 0.5631, 0.3345, 0.5811, 0.3056, 0.5827, 0.1696, 0.5779, 0.1872, 0.5873, 0.1872, 0.6142, 0.1739, 0.6167, 0.1872, 0.5873, 0.2178, 0.5868, 0.2178, 0.614, 0.1872, 0.6142, 0.2178, 0.5868, 0.2477, 0.5859, 0.2478, 0.6138, 0.2178, 0.614, 0.2477, 0.5859, 0.2855, 0.5836, 0.2823, 0.6128, 0.2478, 0.6138, 0.2855, 0.5836, 0.3056, 0.5827, 0.306, 0.6128, 0.2823, 0.6128, 0.3056, 0.5827, 0.3345, 0.5811, 0.3352, 0.6123, 0.306, 0.6128, 0.1739, 0.6167, 0.1872, 0.6142, 0.1872, 0.6404, 0.1709, 0.6425, 0.1872, 0.6142, 0.2178, 0.614, 0.2177, 0.6406, 0.1872, 0.6404, 0.2178, 0.614, 0.2478, 0.6138, 0.2476, 0.641, 0.2177, 0.6406, 0.2478, 0.6138, 0.2823, 0.6128, 0.28, 0.6412, 0.2476, 0.641, 0.2823, 0.6128, 0.306, 0.6128, 0.3052, 0.6423, 0.28, 0.6412, 0.306, 0.6128, 0.3352, 0.6123, 0.3341, 0.6429, 0.3052, 0.6423, 0.1709, 0.6425, 0.1872, 0.6404, 0.1871, 0.6771, 0.154, 0.6792, 0.1872, 0.6404, 0.2177, 0.6406, 0.2174, 0.6777, 0.1871, 0.6771, 0.2177, 0.6406, 0.2476, 0.641, 0.2469, 0.679, 0.2174, 0.6777, 0.2476, 0.641, 0.28, 0.6412, 0.2771, 0.6808, 0.2469, 0.679, 0.28, 0.6412, 0.3052, 0.6423, 0.3027, 0.6837, 0.2771, 0.6808, 0.3052, 0.6423, 0.3341, 0.6429, 0.33, 0.6868, 0.3027, 0.6837, 0.125, 0.5, 0.1562, 0.4999, 0.1562, 0.5312, 0.125, 0.5313, 0.1562, 0.4999, 0.1868, 0.4993, 0.187, 0.5308, 0.1562, 0.5312, 0.1868, 0.4993, 0.2367, 0.4946, 0.2171, 0.5296, 0.187, 0.5308, 0.2367, 0.4946, 0.266, 0.4899, 0.2461, 0.5273, 0.2171, 0.5296, 0.266, 0.4899, 0.286, 0.4852, 0.2736, 0.5237, 0.2461, 0.5273, 0.286, 0.4852, 0.2949, 0.4824, 0.2998, 0.5187, 0.2736, 0.5237, 0.2949, 0.4824, 0.3158, 0.4721, 0.3252, 0.5128, 0.2998, 0.5187, 0.3158, 0.4721, 0.3333, 0.4583, 0.3534, 0.5097, 0.3252, 0.5128, 0.3252, 0.5128, 0.3534, 0.5097, 0.3621, 0.5505, 0.3322, 0.5517, 0.3322, 0.5517, 0.3621, 0.5505, 0.3635, 0.5621, 0.3334, 0.5631, 0.3334, 0.5631, 0.3635, 0.5621, 0.3648, 0.5804, 0.3345, 0.5811, 0.3345, 0.5811, 0.3648, 0.5804, 0.3655, 0.612, 0.3352, 0.6123, 0.3352, 0.6123, 0.3655, 0.612, 0.3643, 0.6432, 0.3341, 0.6429, 0.3341, 0.6429, 0.3643, 0.6432, 0.4023, 0.6627, 0.33, 0.6868, 0.33, 0.6868, 0.4023, 0.6627, 0.344, 0.7642, 0.3158, 0.7779, 0.3027, 0.6837, 0.33, 0.6868, 0.3158, 0.7779, 0.2949, 0.7676, 0.2771, 0.6808, 0.3027, 0.6837, 0.2949, 0.7676, 0.2711, 0.7602, 0.2469, 0.679, 0.2771, 0.6808, 0.2711, 0.7602, 0.2448, 0.7552, 0.2174, 0.6777, 0.2469, 0.679, 0.2448, 0.7552, 0.2166, 0.7522, 0.1871, 0.6771, 0.2174, 0.6777, 0.2166, 0.7522, 0.1868, 0.7507, 0.154, 0.6792, 0.1871, 0.6771, 0.1868, 0.7507, 0.1562, 0.7501, 0.1276, 0.6749, 0.154, 0.6792, 0.1562, 0.7501, 0.125, 0.7333, 0.1299, 0.6367, 0.1709, 0.6425, 0.154, 0.6792, 0.1276, 0.6749, 0.1326, 0.6086, 0.1739, 0.6167, 0.1709, 0.6425, 0.1299, 0.6367, 0.125, 0.5875, 0.1696, 0.5779, 0.1739, 0.6167, 0.1326, 0.6086, 0.125, 0.5721, 0.1782, 0.5719, 0.1696, 0.5779, 0.125, 0.5875, 0.125, 0.5625, 0.1562, 0.5408, 0.1782, 0.5719, 0.125, 0.5721, 0.125, 0.5313, 0.1562, 0.5312, 0.1562, 0.5408, 0.125, 0.5625, 0.6545, 0.5106, 0.7002, 0.5187, 0.696, 0.5546, 0.6678, 0.5517, 0.7002, 0.5187, 0.7264, 0.5237, 0.7241, 0.5575, 0.696, 0.5546, 0.7264, 0.5237, 0.7539, 0.5273, 0.7528, 0.5599, 0.7241, 0.5575, 0.7539, 0.5273, 0.7711, 0.5287, 0.7704, 0.5608, 0.7528, 0.5599, 0.7711, 0.5287, 0.813, 0.5308, 0.8129, 0.5622, 0.7704, 0.5608, 0.813, 0.5308, 0.8438, 0.5312, 0.8438, 0.5625, 0.8129, 0.5622, 0.6678, 0.5517, 0.696, 0.5546, 0.6952, 0.5654, 0.6666, 0.5631, 0.696, 0.5546, 0.7241, 0.5575, 0.7237, 0.5679, 0.6952, 0.5654, 0.7241, 0.5575, 0.7528, 0.5599, 0.7526, 0.5699, 0.7237, 0.5679, 0.7528, 0.5599, 0.7704, 0.5608, 0.774, 0.5707, 0.7526, 0.5699, 0.7704, 0.5608, 0.8129, 0.5622, 0.8128, 0.5718, 0.774, 0.5707, 0.8129, 0.5622, 0.8438, 0.5625, 0.8438, 0.5721, 0.8128, 0.5718, 0.6666, 0.5631, 0.6952, 0.5654, 0.6944, 0.5827, 0.6655, 0.5811, 0.6952, 0.5654, 0.7237, 0.5679, 0.7232, 0.5845, 0.6944, 0.5827, 0.7237, 0.5679, 0.7526, 0.5699, 0.7523, 0.5859, 0.7232, 0.5845, 0.7526, 0.5699, 0.774, 0.5707, 0.7763, 0.5865, 0.7523, 0.5859, 0.774, 0.5707, 0.8128, 0.5718, 0.8128, 0.5873, 0.7763, 0.5865, 0.8128, 0.5718, 0.8438, 0.5721, 0.8438, 0.5874, 0.8128, 0.5873, 0.6655, 0.5811, 0.6944, 0.5827, 0.694, 0.6128, 0.6648, 0.6123, 0.6944, 0.5827, 0.7232, 0.5845, 0.723, 0.6134, 0.694, 0.6128, 0.7232, 0.5845, 0.7523, 0.5859, 0.7522, 0.6138, 0.723, 0.6134, 0.7523, 0.5859, 0.7763, 0.5865, 0.7786, 0.6139, 0.7522, 0.6138, 0.7763, 0.5865, 0.8128, 0.5873, 0.8128, 0.6142, 0.7786, 0.6139, 0.8128, 0.5873, 0.8438, 0.5874, 0.8438, 0.6142, 0.8128, 0.6142, 0.6648, 0.6123, 0.694, 0.6128, 0.6948, 0.6423, 0.6659, 0.6429, 0.694, 0.6128, 0.723, 0.6134, 0.7234, 0.6416, 0.6948, 0.6423, 0.723, 0.6134, 0.7522, 0.6138, 0.7524, 0.641, 0.7234, 0.6416, 0.7522, 0.6138, 0.7786, 0.6139, 0.7799, 0.6405, 0.7524, 0.641, 0.7786, 0.6139, 0.8128, 0.6142, 0.8128, 0.6404, 0.7799, 0.6405, 0.8128, 0.6142, 0.8438, 0.6142, 0.8438, 0.6403, 0.8128, 0.6404, 0.6659, 0.6429, 0.6948, 0.6423, 0.6866, 0.7345, 0.67, 0.6868, 0.6948, 0.6423, 0.7234, 0.6416, 0.7248, 0.681, 0.6866, 0.7345, 0.7234, 0.6416, 0.7524, 0.641, 0.7531, 0.679, 0.7248, 0.681, 0.7524, 0.641, 0.7799, 0.6405, 0.7813, 0.6777, 0.7531, 0.679, 0.7799, 0.6405, 0.8128, 0.6404, 0.8129, 0.6771, 0.7813, 0.6777, 0.8128, 0.6404, 0.8438, 0.6403, 0.8438, 0.6768, 0.8129, 0.6771, 0.6667, 0.4583, 0.6716, 0.4622, 0.6545, 0.5106, 0.6605, 0.4741, 0.6716, 0.4622, 0.6818, 0.4684, 0.7002, 0.5187, 0.6545, 0.5106, 0.6818, 0.4684, 0.6993, 0.4764, 0.7264, 0.5237, 0.7002, 0.5187, 0.6993, 0.4764, 0.7265, 0.4853, 0.7539, 0.5273, 0.7264, 0.5237, 0.7265, 0.4853, 0.7602, 0.4927, 0.7711, 0.5287, 0.7539, 0.5273, 0.7602, 0.4927, 0.8132, 0.4993, 0.813, 0.5308, 0.7711, 0.5287, 0.8132, 0.4993, 0.8438, 0.4999, 0.8438, 0.5312, 0.813, 0.5308, 0.8438, 0.4999, 0.875, 0.5, 0.875, 0.5313, 0.8438, 0.5312, 0.8438, 0.5312, 0.875, 0.5313, 0.875, 0.5625, 0.8438, 0.5625, 0.8438, 0.5625, 0.875, 0.5625, 0.875, 0.5721, 0.8438, 0.5721, 0.8438, 0.5721, 0.875, 0.5721, 0.875, 0.5875, 0.8438, 0.5874, 0.8438, 0.5874, 0.875, 0.5875, 0.875, 0.6142, 0.8438, 0.6142, 0.8438, 0.6142, 0.875, 0.6142, 0.875, 0.6403, 0.8438, 0.6403, 0.8438, 0.6403, 0.875, 0.6403, 0.875, 0.6768, 0.8438, 0.6768, 0.8438, 0.6768, 0.875, 0.6768, 0.875, 0.7333, 0.8438, 0.7501, 0.8129, 0.6771, 0.8438, 0.6768, 0.8438, 0.7501, 0.8132, 0.7507, 0.7813, 0.6777, 0.8129, 0.6771, 0.8132, 0.7507, 0.7834, 0.7522, 0.7531, 0.679, 0.7813, 0.6777, 0.7834, 0.7522, 0.7552, 0.7552, 0.7248, 0.681, 0.7531, 0.679, 0.7552, 0.7552, 0.7289, 0.7602, 0.6866, 0.7345, 0.7248, 0.681, 0.7289, 0.7602, 0.7051, 0.7676, 0.67, 0.6868, 0.6866, 0.7345, 0.7051, 0.7676, 0.6842, 0.7779, 0.2085, 0.464, 0.67, 0.6868, 0.6842, 0.7779, 0.656, 0.7642, 0.6152, 0.6175, 0.6659, 0.6429, 0.67, 0.6868, 0.2085, 0.464, 0.6345, 0.612, 0.6648, 0.6123, 0.6659, 0.6429, 0.6152, 0.6175, 0.6352, 0.5804, 0.6655, 0.5811, 0.6648, 0.6123, 0.6345, 0.612, 0.6365, 0.5621, 0.6666, 0.5631, 0.6655, 0.5811, 0.6352, 0.5804, 0.6379, 0.5505, 0.6678, 0.5517, 0.6666, 0.5631, 0.6365, 0.5621, 0.6605, 0.4741, 0.6545, 0.5106, 0.6678, 0.5517, 0.6379, 0.5505])
me_cube_001.materials.append(mat_meat_main)
me_cube_001.materials.append(mat_meat_light)
me_cube_001.use_remesh_fix_poles = True
me_cube_001.use_remesh_preserve_attributes = False
me_cube_001.use_mirror_vertex_groups = False
me_cube_001.update()

# ---- objects
ob_meat = bpy.data.objects.new('Meat', me_cube_001)

# ---- transforms, parenting, visibility, modifiers, constraints
ob_meat.location = (0.0, 0.0, 0.0)
ob_meat.rotation_euler = (0.0, -0.0, -1.571)
ob_meat.lineart.crease_threshold = 0.0

# ---- collection membership
col_collection.objects.link(ob_meat)

# ---- scene / render settings (as saved in the file)
scene.frame_start = 1; scene.frame_end = 250; scene.frame_set(1)
scene.render.engine = 'CYCLES'
scene.cycles.use_denoising = False
scene.cycles.samples = 128
scene.cycles.sampling_pattern = 'TABULATED_SOBOL'
scene.cycles.use_adaptive_sampling = False
scene.cycles.use_light_tree = False
scene.view_settings.view_transform = 'Filmic'
bpy.context.view_layer.update()

# ---- added for rendering (the .blend has no active camera and no usable light): camera, sun
cam_auto = bpy.data.cameras.new('AutoCamera')
cam_auto.lens = 50.0
cam_auto.sensor_width = 36.0
cam_auto.clip_end = 1000.0
ob_auto_camera = bpy.data.objects.new('AutoCamera', cam_auto)
scene.collection.objects.link(ob_auto_camera)
ob_auto_camera.location = (3.28544, -3.34561, 2.53845)
ob_auto_camera.rotation_euler = (1.09748, -7.21219e-08, 0.694738)
scene.camera = ob_auto_camera
light_auto_sun = bpy.data.lights.new('AutoSun', 'SUN')
light_auto_sun.energy = 3.0
light_auto_sun.angle = 0.0523599
ob_auto_sun = bpy.data.objects.new('AutoSun', light_auto_sun)
scene.collection.objects.link(ob_auto_sun)
ob_auto_sun.rotation_euler = (0.872665, 0.174533, 0.523599)
bpy.context.view_layer.update()

